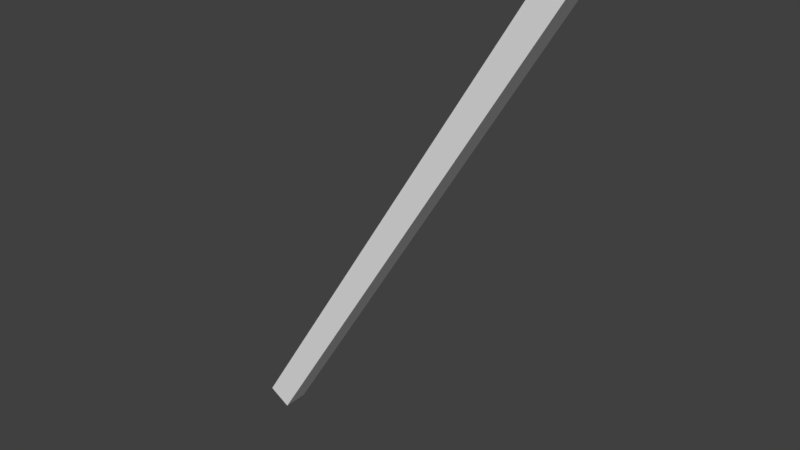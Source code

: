 # Source: test_simplify.blend  (saved by Blender 2.79.0; exported with 4.5.12 LTS)
import bpy
from mathutils import Matrix  # noqa: F401  (used for matrix-valued properties, if any)

bpy.ops.wm.read_factory_settings(use_empty=True)
scene = bpy.context.scene
scene.name = 'Scene'

# ---- collections
col_collection_1 = bpy.data.collections.new('Collection 1'); scene.collection.children.link(col_collection_1)
col_collection_2 = bpy.data.collections.new('Collection 2'); scene.collection.children.link(col_collection_2)
col_collection_5 = bpy.data.collections.new('Collection 5'); scene.collection.children.link(col_collection_5)
col_collection_5.hide_render = True
col_collection_5.hide_viewport = True
col_collection_6 = bpy.data.collections.new('Collection 6'); scene.collection.children.link(col_collection_6)
col_collection_6.hide_render = True
col_collection_6.hide_viewport = True
col_collection_11 = bpy.data.collections.new('Collection 11'); scene.collection.children.link(col_collection_11)

# ---- world
world_world = bpy.data.worlds.new('World'); scene.world = world_world
world_world.color = (0.05088, 0.05088, 0.05088)
world_world.use_sun_shadow = False
world_world.sun_shadow_jitter_overblur = 0.0
world_world.cycles.sampling_method = 'MANUAL'

# ---- meshes
me_cube = bpy.data.meshes.new('Cube')
me_cube.from_pydata([(-1.0, -1.0, -0.7508), (-1.0, -1.0, 0.05769), (-1.0, 1.0, -0.7508), (-1.0, 1.0, 0.05769), (1.0, -1.0, -0.7508), (1.0, -1.0, 0.05769), (1.0, 1.0, -0.7508), (1.0, 1.0, 0.05769)], [], [(0, 1, 3, 2), (2, 3, 7, 6), (6, 7, 5, 4), (4, 5, 1, 0), (2, 6, 4, 0), (7, 3, 1, 5)])
me_cube.use_remesh_preserve_volume = False
me_cube.use_remesh_preserve_attributes = False
me_cube.use_mirror_vertex_groups = False
me_cube.update()
arm_armature_002 = bpy.data.armatures.new('Armature.002')  # bones are not reproduced
arm_armature_004 = bpy.data.armatures.new('Armature.004')  # bones are not reproduced
arm_armature = bpy.data.armatures.new('Armature')  # bones are not reproduced
arm_armature_001 = bpy.data.armatures.new('Armature.001')  # bones are not reproduced
arm_armature_005 = bpy.data.armatures.new('Armature.005')  # bones are not reproduced

# ---- objects
ob_target_dummy = bpy.data.objects.new('TARGET_DUMMY', arm_armature_002)
ob_target = bpy.data.objects.new('TARGET', arm_armature_004)
ob_cube = bpy.data.objects.new('Cube', me_cube)
ob_source = bpy.data.objects.new('SOURCE', arm_armature)
ob_armature = bpy.data.objects.new('Armature', arm_armature_001)
ob_target_raw = bpy.data.objects.new('TARGET_RAW', arm_armature_005)
ob_empty_191 = bpy.data.objects.new('Empty.191', None)
ob_empty_190 = bpy.data.objects.new('Empty.190', None)
ob_empty_189 = bpy.data.objects.new('Empty.189', None)
ob_empty_188 = bpy.data.objects.new('Empty.188', None)
ob_s = bpy.data.objects.new('S', None)
ob_x = bpy.data.objects.new('X', None)

# ---- transforms, parenting, visibility, modifiers, constraints
ob_target_dummy.location = (2.582, -0.1643, 0.06609)
ob_target_dummy.display_type = 'SOLID'
ob_target_dummy.show_in_front = True
ob_target_dummy.lineart.crease_threshold = 0.0
ob_target.location = (1.206, 0.0, 0.0)
ob_target.display_type = 'WIRE'
ob_target.show_in_front = True
ob_target.lineart.crease_threshold = 0.0
ob_cube.location = (1.214, 0.0329, 2.682)
ob_cube.rotation_euler = (-0.002809, 0.5533, 0.01098)
ob_cube.scale = (0.02204, 0.02204, 1.273)
ob_cube.lineart.crease_threshold = 0.0
ob_source.location = (0.0, 0.0, 0.0)
ob_source.rotation_euler = (0.0, -0.0001, 0.0)
ob_source.show_in_front = True
ob_source.lineart.crease_threshold = 0.0
ob_armature.location = (0.0, 0.0, 0.0)
ob_armature.lineart.crease_threshold = 0.0
ob_target_raw.location = (1.794, 0.0, 0.0)
ob_target_raw.scale = (1.716, 1.716, 1.716)
ob_target_raw.display_type = 'WIRE'
ob_target_raw.show_in_front = True
ob_target_raw.lineart.crease_threshold = 0.0
ob_empty_191.location = (1.065, 0.02251, 1.746)
ob_empty_191.rotation_euler = (-1.549, -0.2772, 2.6)
ob_empty_191.empty_display_type = 'ARROWS'
ob_empty_191.empty_display_size = 0.2
ob_empty_191.empty_image_offset = (0.0, 0.0)
ob_empty_191.lineart.crease_threshold = 0.0
ob_empty_190.location = (1.379, 0.02725, 1.746)
ob_empty_190.rotation_euler = (1.508, 2.871, 0.2289)
ob_empty_190.empty_display_type = 'ARROWS'
ob_empty_190.empty_display_size = 0.2
ob_empty_190.empty_image_offset = (0.0, 0.0)
ob_empty_190.lineart.crease_threshold = 0.0
ob_empty_189.location = (1.656, 0.133, 2.024)
ob_empty_189.rotation_euler = (1.951, 0.7257, 0.6861)
ob_empty_189.empty_display_type = 'ARROWS'
ob_empty_189.empty_display_size = 0.2
ob_empty_189.empty_image_offset = (0.0, 0.0)
ob_empty_189.lineart.crease_threshold = 0.0
ob_empty_188.location = (0.9592, 0.06113, 1.37)
ob_empty_188.rotation_euler = (-1.832, -0.04315, -1.861)
ob_empty_188.empty_display_type = 'ARROWS'
ob_empty_188.empty_display_size = 0.2
ob_empty_188.empty_image_offset = (0.0, 0.0)
ob_empty_188.lineart.crease_threshold = 0.0
ob_s.location = (-0.004859, 0.3995, 1.342)
ob_s.rotation_euler = (-1.567, -3.128, 0.000182)
ob_s.empty_display_type = 'SPHERE'
ob_s.empty_display_size = 0.04
ob_s.empty_image_offset = (0.0, 0.0)
ob_s.lineart.crease_threshold = 0.0
ob_x.location = (0.01368, 0.004262, 0.007567)
ob_x.rotation_mode = 'QUATERNION'
ob_x.rotation_quaternion = (0.9253, -0.008856, 0.3777, -0.0333)
ob_x.scale = (1.0, 1.0, 1.0)
ob_x.empty_display_type = 'ARROWS'
ob_x.empty_display_size = 0.2
ob_x.empty_image_offset = (0.0, 0.0)
ob_x.display_bounds_type = 'CAPSULE'
ob_x.show_name = True
ob_x.lineart.crease_threshold = 0.0

# ---- collection membership
col_collection_1.objects.link(ob_target_dummy)
col_collection_1.objects.link(ob_target)
col_collection_2.objects.link(ob_cube)
col_collection_2.objects.link(ob_source)
col_collection_5.objects.link(ob_armature)
col_collection_6.objects.link(ob_target_raw)
col_collection_11.objects.link(ob_empty_191)
col_collection_11.objects.link(ob_empty_190)
col_collection_11.objects.link(ob_empty_189)
col_collection_11.objects.link(ob_empty_188)
col_collection_11.objects.link(ob_s)
col_collection_11.objects.link(ob_x)

# ---- scene / render settings (as saved in the file)
scene.frame_start = 1; scene.frame_end = 2705; scene.frame_set(620)
scene.render.engine = 'BLENDER_EEVEE_NEXT'
scene.render.resolution_percentage = 50
scene.render.fps = 120
scene.render.dither_intensity = 0.0
scene.render.use_bake_selected_to_active = True
scene.cycles.use_denoising = False
scene.cycles.samples = 128
scene.cycles.sampling_pattern = 'TABULATED_SOBOL'
scene.cycles.light_sampling_threshold = 0.0
scene.cycles.use_adaptive_sampling = False
scene.cycles.use_light_tree = False
scene.cycles.blur_glossy = 0.0
scene.cycles.sample_clamp_indirect = 0.0
scene.view_settings.view_transform = 'Standard'
bpy.context.view_layer.update()

# ---- added for rendering (the .blend has no active camera and no usable light): camera, sun
cam_auto = bpy.data.cameras.new('AutoCamera')
cam_auto.lens = 50.0
cam_auto.sensor_width = 36.0
cam_auto.clip_end = 1000.0
ob_auto_camera = bpy.data.objects.new('AutoCamera', cam_auto)
scene.collection.objects.link(ob_auto_camera)
ob_auto_camera.location = (1.97232, -1.15916, 3.09933)
ob_auto_camera.rotation_euler = (1.09748, -7.21219e-08, 0.694738)
scene.camera = ob_auto_camera
light_auto_sun = bpy.data.lights.new('AutoSun', 'SUN')
light_auto_sun.energy = 3.0
light_auto_sun.angle = 0.0523599
ob_auto_sun = bpy.data.objects.new('AutoSun', light_auto_sun)
scene.collection.objects.link(ob_auto_sun)
ob_auto_sun.rotation_euler = (0.872665, 0.174533, 0.523599)
bpy.context.view_layer.update()
